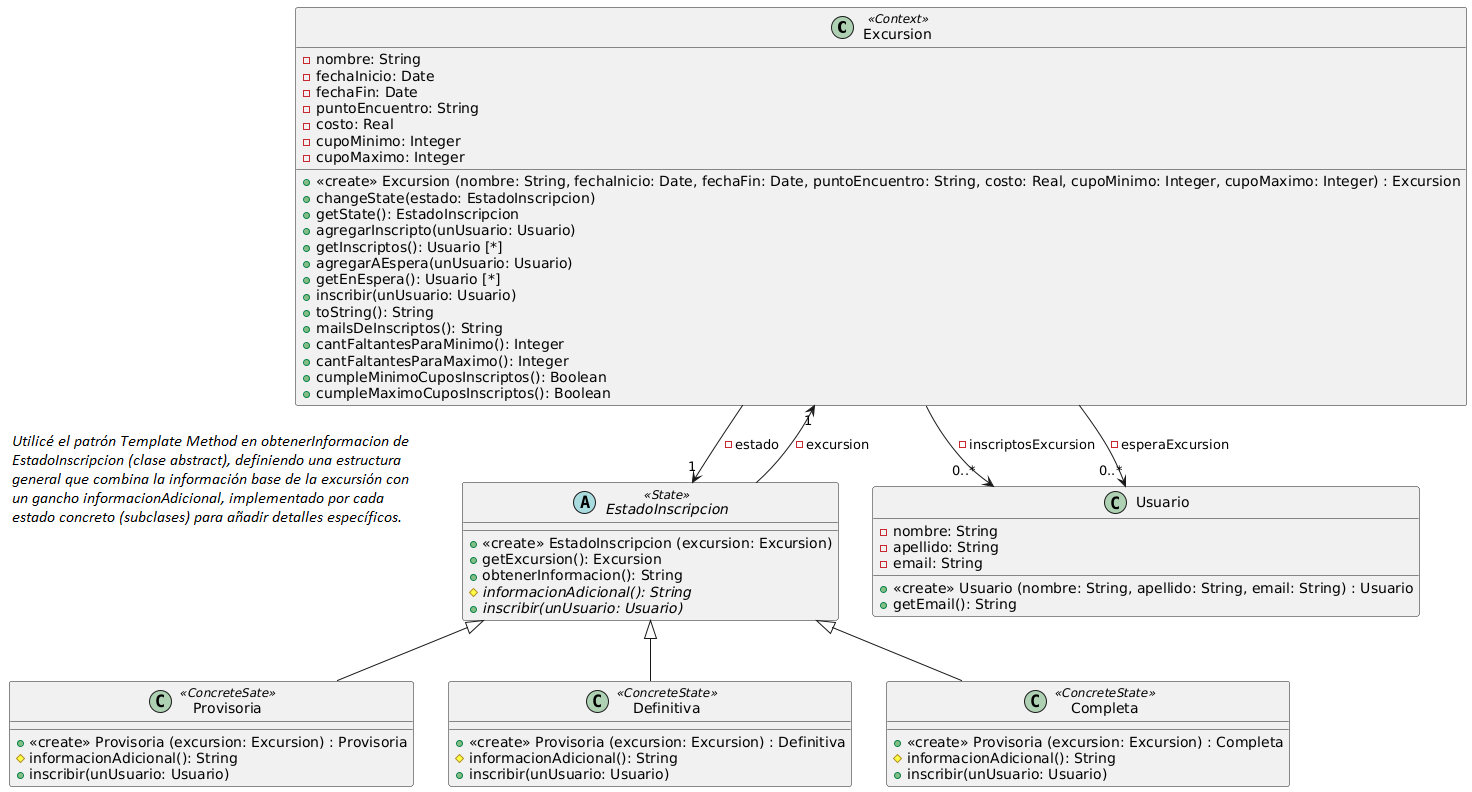

The diagram above was rendered by PlantUML. Its source (embedded in the PNG):
@startuml
class Excursion <<Context>> {
  -nombre: String
  -fechaInicio: Date
  -fechaFin: Date
  -puntoEncuentro: String
  -costo: Real
  -cupoMinimo: Integer
  -cupoMaximo: Integer
  +<<create>> Excursion (nombre: String, fechaInicio: Date, fechaFin: Date, puntoEncuentro: String, costo: Real, cupoMinimo: Integer, cupoMaximo: Integer) : Excursion
  +changeState(estado: EstadoInscripcion)
  +getState(): EstadoInscripcion
  +agregarInscripto(unUsuario: Usuario)
  +getInscriptos(): Usuario [*]
  +agregarAEspera(unUsuario: Usuario)
  +getEnEspera(): Usuario [*]
  +inscribir(unUsuario: Usuario)
  +toString(): String
  +mailsDeInscriptos(): String
  +cantFaltantesParaMinimo(): Integer
  +cantFaltantesParaMaximo(): Integer
  +cumpleMinimoCuposInscriptos(): Boolean
  +cumpleMaximoCuposInscriptos(): Boolean
}

abstract class EstadoInscripcion <<State>> {
  +<<create>> EstadoInscripcion (excursion: Excursion)
  +getExcursion(): Excursion
  +obtenerInformacion(): String
  #{abstract}informacionAdicional(): String
  +{abstract}inscribir(unUsuario: Usuario)
}

class Provisoria <<ConcreteSate>> {
  +<<create>> Provisoria (excursion: Excursion) : Provisoria
  #informacionAdicional(): String
  +inscribir(unUsuario: Usuario)
}

class Definitiva <<ConcreteState>> {
  +<<create>> Provisoria (excursion: Excursion) : Definitiva
  #informacionAdicional(): String
  +inscribir(unUsuario: Usuario)
}

class Completa <<ConcreteState>> {
  +<<create>> Provisoria (excursion: Excursion) : Completa
  #informacionAdicional(): String
  +inscribir(unUsuario: Usuario)
}

class Usuario {
  -nombre: String
  -apellido: String
  -email: String
  +<<create>> Usuario (nombre: String, apellido: String, email: String) : Usuario
  +getEmail(): String
} 

Excursion --> "1" EstadoInscripcion : -estado
EstadoInscripcion --> "1" Excursion : -excursion
Excursion --> "0..*" Usuario : - inscriptosExcursion
Excursion --> "0..*" Usuario : - esperaExcursion

EstadoInscripcion <|-- Provisoria
EstadoInscripcion <|-- Definitiva
EstadoInscripcion <|-- Completa
@enduml